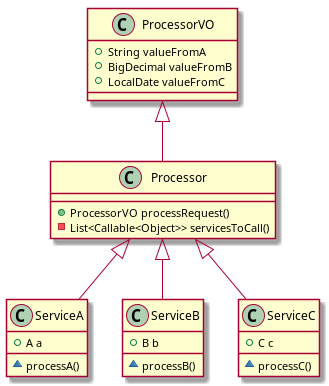

The diagram above was rendered by PlantUML. Its source (embedded in the PNG):
@startuml
class ServiceA {
 +A a
 ~processA()
}

class ServiceB {
 +B b
 ~processB()
}

class ServiceC {
 +C c
 ~processC()
}

class Processor {
 + ProcessorVO processRequest()
 - List<Callable<Object>> servicesToCall()
}

class ProcessorVO {
 + String valueFromA
 + BigDecimal valueFromB
 + LocalDate valueFromC
}

ProcessorVO <|-- Processor
Processor <|-- ServiceA
Processor <|-- ServiceB
Processor <|-- ServiceC

@enduml